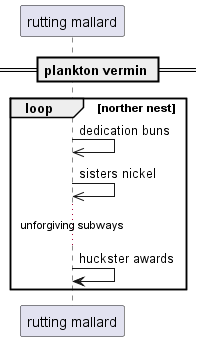

The diagram above was rendered by PlantUML. Its source (embedded in the PNG):
@startuml
participant "rutting mallard" as 0
== plankton vermin ==
loop norther nest
0 ->> 0: dedication buns
0 ->> 0: sisters nickel
...unforgiving subways...
0 -> 0: huckster awards
end
@enduml